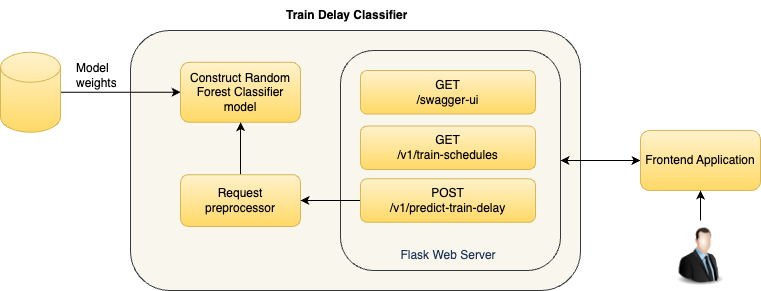

The diagram above was exported from draw.io. Its source (the exported page's mxGraphModel, read from the mxfile embedded in the PNG):
<mxGraphModel dx="1114" dy="843" grid="1" gridSize="10" guides="1" tooltips="1" connect="1" arrows="1" fold="1" page="1" pageScale="1" pageWidth="1169" pageHeight="827" math="0" shadow="0">
  <root>
    <mxCell id="0" />
    <mxCell id="1" parent="0" />
    <mxCell id="UBE76WnuXOsjPXF6hixv-1" value="" style="rounded=1;whiteSpace=wrap;html=1;labelBackgroundColor=none;fillColor=#f9f7ed;strokeColor=#36393d;" parent="1" vertex="1">
      <mxGeometry x="210" y="260" width="450" height="260" as="geometry" />
    </mxCell>
    <mxCell id="UBE76WnuXOsjPXF6hixv-2" value="Train Delay Classifier" style="text;strokeColor=none;fillColor=none;align=left;verticalAlign=middle;spacingLeft=4;spacingRight=4;overflow=hidden;points=[[0,0.5],[1,0.5]];portConstraint=eastwest;rotatable=0;whiteSpace=wrap;html=1;rounded=1;labelBackgroundColor=none;fontStyle=1" parent="1" vertex="1">
      <mxGeometry x="360" y="230" width="150" height="30" as="geometry" />
    </mxCell>
    <mxCell id="UBE76WnuXOsjPXF6hixv-3" style="edgeStyle=orthogonalEdgeStyle;rounded=1;orthogonalLoop=1;jettySize=auto;html=1;labelBackgroundColor=none;fontColor=default;exitX=1;exitY=0.5;exitDx=0;exitDy=0;exitPerimeter=0;" parent="1" source="UBE76WnuXOsjPXF6hixv-30" target="UBE76WnuXOsjPXF6hixv-9" edge="1">
      <mxGeometry relative="1" as="geometry">
        <mxPoint x="124" y="250" as="sourcePoint" />
        <mxPoint x="124" y="329" as="targetPoint" />
      </mxGeometry>
    </mxCell>
    <mxCell id="UBE76WnuXOsjPXF6hixv-9" value="Construct Random Forest Classifier model" style="rounded=1;whiteSpace=wrap;html=1;labelBackgroundColor=none;fillColor=#fff2cc;gradientColor=#ffd966;strokeColor=#d6b656;" parent="1" vertex="1">
      <mxGeometry x="260" y="291.75" width="120" height="60" as="geometry" />
    </mxCell>
    <mxCell id="UBE76WnuXOsjPXF6hixv-42" style="edgeStyle=orthogonalEdgeStyle;rounded=0;orthogonalLoop=1;jettySize=auto;html=1;labelBackgroundColor=none;fontColor=default;" parent="1" source="UBE76WnuXOsjPXF6hixv-11" target="UBE76WnuXOsjPXF6hixv-9" edge="1">
      <mxGeometry relative="1" as="geometry" />
    </mxCell>
    <mxCell id="UBE76WnuXOsjPXF6hixv-11" value="&lt;div&gt;Request preprocessor&lt;/div&gt;" style="rounded=1;whiteSpace=wrap;html=1;labelBackgroundColor=none;fillColor=#fff2cc;gradientColor=#ffd966;strokeColor=#d6b656;" parent="1" vertex="1">
      <mxGeometry x="260" y="404.13" width="120" height="51.75" as="geometry" />
    </mxCell>
    <mxCell id="UBE76WnuXOsjPXF6hixv-13" value="Model&amp;nbsp;&lt;div&gt;weights&lt;/div&gt;" style="text;strokeColor=none;fillColor=none;align=left;verticalAlign=middle;spacingLeft=4;spacingRight=4;overflow=hidden;points=[[0,0.5],[1,0.5]];portConstraint=eastwest;rotatable=0;whiteSpace=wrap;html=1;rounded=1;labelBackgroundColor=none;" parent="1" vertex="1">
      <mxGeometry x="150" y="280" width="50" height="50" as="geometry" />
    </mxCell>
    <mxCell id="UBE76WnuXOsjPXF6hixv-15" value="" style="rounded=1;whiteSpace=wrap;html=1;labelBackgroundColor=none;fillColor=#f9f7ed;strokeColor=#36393d;" parent="1" vertex="1">
      <mxGeometry x="420" y="280" width="220" height="220" as="geometry" />
    </mxCell>
    <mxCell id="UBE76WnuXOsjPXF6hixv-41" style="edgeStyle=orthogonalEdgeStyle;rounded=0;orthogonalLoop=1;jettySize=auto;html=1;entryX=1;entryY=0.5;entryDx=0;entryDy=0;startArrow=classic;startFill=1;labelBackgroundColor=none;fontColor=default;" parent="1" source="UBE76WnuXOsjPXF6hixv-27" target="UBE76WnuXOsjPXF6hixv-15" edge="1">
      <mxGeometry relative="1" as="geometry" />
    </mxCell>
    <mxCell id="UBE76WnuXOsjPXF6hixv-27" value="Frontend Application" style="rounded=1;whiteSpace=wrap;html=1;labelBackgroundColor=none;fillColor=#fff2cc;strokeColor=#d6b656;gradientColor=#ffd966;" parent="1" vertex="1">
      <mxGeometry x="720" y="360" width="120" height="60" as="geometry" />
    </mxCell>
    <mxCell id="UBE76WnuXOsjPXF6hixv-30" value="" style="shape=cylinder3;whiteSpace=wrap;html=1;boundedLbl=1;backgroundOutline=1;size=15;rounded=1;labelBackgroundColor=none;fillColor=#fff2cc;strokeColor=#d6b656;gradientColor=#ffd966;" parent="1" vertex="1">
      <mxGeometry x="80" y="281.75" width="60" height="80" as="geometry" />
    </mxCell>
    <mxCell id="UBE76WnuXOsjPXF6hixv-33" value="&lt;span style=&quot;color: rgb(29, 53, 87);&quot;&gt;Flask Web Server&lt;/span&gt;" style="text;html=1;align=center;verticalAlign=middle;whiteSpace=wrap;rounded=0;labelBackgroundColor=none;" parent="1" vertex="1">
      <mxGeometry x="472.5" y="470" width="110" height="30" as="geometry" />
    </mxCell>
    <mxCell id="UBE76WnuXOsjPXF6hixv-35" value="&lt;div&gt;GET&lt;/div&gt;/v1/train-schedules" style="rounded=1;whiteSpace=wrap;html=1;labelBackgroundColor=none;fillColor=#fff2cc;gradientColor=#ffd966;strokeColor=#d6b656;" parent="1" vertex="1">
      <mxGeometry x="440" y="355.5" width="175" height="43.5" as="geometry" />
    </mxCell>
    <mxCell id="UBE76WnuXOsjPXF6hixv-39" style="edgeStyle=orthogonalEdgeStyle;rounded=0;orthogonalLoop=1;jettySize=auto;html=1;entryX=1;entryY=0.5;entryDx=0;entryDy=0;labelBackgroundColor=none;fontColor=default;" parent="1" source="UBE76WnuXOsjPXF6hixv-36" target="UBE76WnuXOsjPXF6hixv-11" edge="1">
      <mxGeometry relative="1" as="geometry" />
    </mxCell>
    <mxCell id="UBE76WnuXOsjPXF6hixv-36" value="&lt;div&gt;POST&lt;/div&gt;&lt;div&gt;&lt;span style=&quot;background-color: initial;&quot;&gt;/v1/predict-train-delay&lt;/span&gt;&lt;/div&gt;" style="rounded=1;whiteSpace=wrap;html=1;labelBackgroundColor=none;fillColor=#fff2cc;gradientColor=#ffd966;strokeColor=#d6b656;" parent="1" vertex="1">
      <mxGeometry x="440" y="408.25" width="175" height="43.5" as="geometry" />
    </mxCell>
    <mxCell id="UBE76WnuXOsjPXF6hixv-38" value="&lt;div&gt;GET&lt;/div&gt;&lt;div&gt;&lt;span style=&quot;background-color: initial;&quot;&gt;/swagger-ui&lt;/span&gt;&lt;/div&gt;" style="rounded=1;whiteSpace=wrap;html=1;labelBackgroundColor=none;fillColor=#fff2cc;strokeColor=#d6b656;gradientColor=#ffd966;" parent="1" vertex="1">
      <mxGeometry x="440" y="300" width="175" height="43.5" as="geometry" />
    </mxCell>
    <mxCell id="UBE76WnuXOsjPXF6hixv-44" style="edgeStyle=orthogonalEdgeStyle;rounded=0;orthogonalLoop=1;jettySize=auto;html=1;entryX=0.5;entryY=1;entryDx=0;entryDy=0;labelBackgroundColor=none;fontColor=default;" parent="1" target="UBE76WnuXOsjPXF6hixv-27" edge="1">
      <mxGeometry relative="1" as="geometry">
        <mxPoint x="780" y="450" as="sourcePoint" />
      </mxGeometry>
    </mxCell>
    <mxCell id="mZaYZlHF0hx0euhY7EUH-3" value="" style="image;html=1;image=img/lib/clip_art/people/Suit_Man_128x128.png;labelBackgroundColor=none;" vertex="1" parent="1">
      <mxGeometry x="750" y="451.75" width="60" height="68.25" as="geometry" />
    </mxCell>
  </root>
</mxGraphModel>